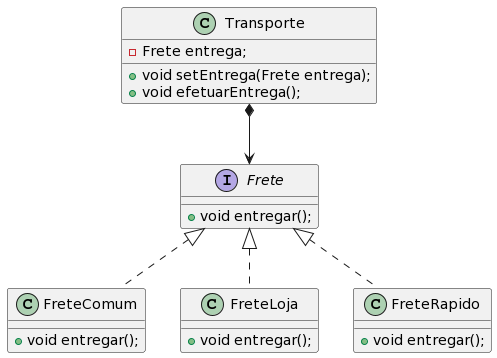

The diagram above was rendered by PlantUML. Its source (embedded in the PNG):
@startuml
interface Frete {

	+ void entregar();
}

class FreteComum implements Frete {
	
	+ void entregar();
}

class FreteLoja implements Frete{
	
	+ void entregar();
}

class FreteRapido implements Frete {
	
	+ void entregar();
}

class Transporte {

	- Frete entrega;
	
	+ void setEntrega(Frete entrega);
	
	+ void efetuarEntrega();
}

Transporte *--> Frete
@enduml